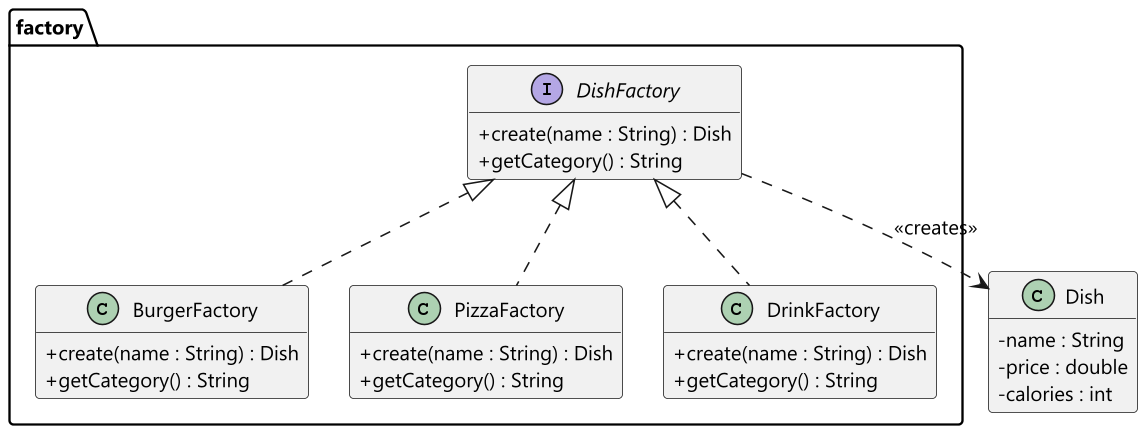

The diagram above was rendered by PlantUML. Its source (embedded in the PNG):
@startuml
skinparam dpi 150
skinparam classAttributeIconSize 0
skinparam shadowing false
skinparam defaultFontName "Segoe UI"
skinparam defaultFontSize 13
skinparam nodesep 26
skinparam ranksep 40
hide empty members

package "factory" {
  interface DishFactory {
    + create(name : String) : Dish
    + getCategory() : String
  }
  class BurgerFactory {
    + create(name : String) : Dish
    + getCategory() : String
  }
  class PizzaFactory {
    + create(name : String) : Dish
    + getCategory() : String
  }
  class DrinkFactory {
    + create(name : String) : Dish
    + getCategory() : String
  }
}

class Dish {
  - name : String
  - price : double
  - calories : int
}

DishFactory <|.. BurgerFactory
DishFactory <|.. PizzaFactory
DishFactory <|.. DrinkFactory
DishFactory ..> Dish : <<creates>>
@enduml